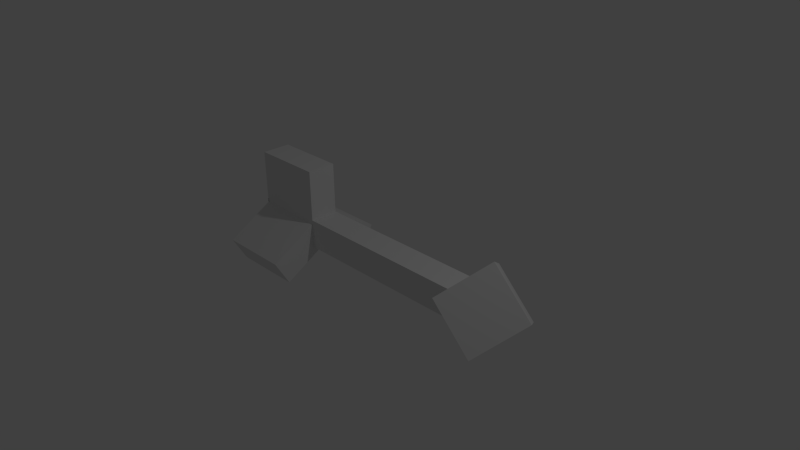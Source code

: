 # Source: new_arrow.blend  (saved by Blender 2.76.0; exported with 4.5.12 LTS)
import bpy
from mathutils import Matrix  # noqa: F401  (used for matrix-valued properties, if any)

bpy.ops.wm.read_factory_settings(use_empty=True)
scene = bpy.context.scene
scene.name = 'Scene'

# ---- collections
col_collection_1 = bpy.data.collections.new('Collection 1'); scene.collection.children.link(col_collection_1)

# ---- materials (node trees are filled in below, after node groups)
mat_material = bpy.data.materials.new('Material')
mat_material.alpha_threshold = 0.0
mat_material.use_transparent_shadow = False
mat_material.roughness = 0.5
mat_material.line_color = (0.0, 0.0, 0.0, 1.0)

# ---- material node trees

# ---- world
world_world = bpy.data.worlds.new('World'); scene.world = world_world
world_world.color = (0.05088, 0.05088, 0.05088)
world_world.use_sun_shadow = False
world_world.sun_shadow_jitter_overblur = 0.0
world_world.cycles.sampling_method = 'MANUAL'
world_world.cycles.sample_map_resolution = 256

# ---- cameras
cam_camera = bpy.data.cameras.new('Camera')
cam_camera.clip_end = 100.0
cam_camera.lens = 35.0
cam_camera.sensor_width = 32.0
cam_camera.sensor_height = 18.0
cam_camera.ortho_scale = 7.314
cam_camera.dof.focus_distance = 0.0
cam_camera.dof.aperture_fstop = 128.0

# ---- lights
light_lamp = bpy.data.lights.new('Lamp', 'POINT')
light_lamp.transmission_factor = 0.0
light_lamp.cutoff_distance = 30.0
light_lamp.energy = 100.0
light_lamp.shadow_buffer_clip_start = 1.001
light_lamp.shadow_soft_size = 0.1
light_lamp.shadow_maximum_resolution = 0.006
light_lamp.use_absolute_resolution = True
light_lamp.cycles.use_multiple_importance_sampling = False

# ---- meshes
me_cube_004 = bpy.data.meshes.new('Cube.004')
me_cube_004.from_pydata([(1.0, 1.0, -1.0), (1.0, -1.0, -1.0), (-1.0, -1.0, -1.0), (-1.0, 1.0, -1.0), (1.0, 1.0, 1.0), (1.0, -1.0, 1.0), (-1.0, -1.0, 1.0), (-1.0, 1.0, 1.0), (-4.113, -5.484, -3.199), (-4.726, -5.405, -2.412), (-6.493, -6.655, -3.662), (-5.881, -6.734, -4.449), (-4.82, -3.759, -3.924), (-5.433, -3.68, -3.137), (-7.2, -4.93, -4.387), (-6.588, -5.009, -5.174), (-4.726, -2.412, -5.405), (-4.113, -3.199, -5.484), (-5.881, -4.449, -6.734), (-6.493, -3.662, -6.655), (-5.433, -3.137, -3.68), (-4.82, -3.924, -3.759), (-6.588, -5.174, -5.009), (-7.2, -4.387, -4.93), (-5.303, -3.146, -3.854), (-5.303, -3.854, -3.146), (-7.071, -5.104, -4.396), (-7.071, -4.396, -5.104), (-6.718, -2.146, -2.854), (-6.718, -2.854, -2.146), (-8.485, -4.104, -3.396), (-8.485, -3.396, -4.104), (0.5303, 0.2286, -0.4786), (0.5303, -0.4786, 0.2286), (-6.541, -5.479, -4.771), (-6.541, -4.771, -5.479), (-0.1768, 0.7286, 0.02145), (-0.1768, 0.02144, 0.7286), (-7.248, -4.979, -4.271), (-7.248, -4.271, -4.979)], [], [(0, 1, 2, 3), (4, 7, 6, 5), (0, 4, 5, 1), (1, 5, 6, 2), (2, 6, 7, 3), (4, 0, 3, 7), (8, 9, 10, 11), (12, 15, 14, 13), (8, 12, 13, 9), (9, 13, 14, 10), (10, 14, 15, 11), (12, 8, 11, 15), (16, 17, 18, 19), (20, 23, 22, 21), (16, 20, 21, 17), (17, 21, 22, 18), (18, 22, 23, 19), (20, 16, 19, 23), (24, 25, 26, 27), (28, 31, 30, 29), (24, 28, 29, 25), (25, 29, 30, 26), (26, 30, 31, 27), (28, 24, 27, 31), (32, 33, 34, 35), (36, 39, 38, 37), (32, 36, 37, 33), (33, 37, 38, 34), (34, 38, 39, 35), (36, 32, 35, 39)])
_uv = me_cube_004.uv_layers.new(name='UVMap')
_uv.uv.foreach_set('vector', [0.0002327, 0.2665, 0.0002327, 0.1334, 0.1334, 0.1334, 0.1334, 0.2665, 0.3997, 0.2665, 0.2665, 0.2665, 0.2665, 0.1334, 0.3997, 0.1334, 0.1334, 0.3997, 0.2665, 0.3997, 0.2665, 0.5328, 0.1334, 0.5328, 0.1334, 0.0002327, 0.2665, 0.0002327, 0.2665, 0.1334, 0.1334, 0.1334, 0.1334, 0.1334, 0.2665, 0.1334, 0.2665, 0.2665, 0.1334, 0.2665, 0.2665, 0.3997, 0.1334, 0.3997, 0.1334, 0.2665, 0.2665, 0.2665, 0.6997, 0.1334, 0.6997, 0.2, 0.5333, 0.2, 0.5333, 0.1334, 0.0, 0.0, 0.0, 0.0, 0.0, 0.0, 0.0, 0.0, 0.6997, 0.1334, 0.8329, 0.1334, 0.8329, 0.2, 0.6997, 0.2, 0.5666, 0.2004, 0.5666, 0.3336, 0.4001, 0.3336, 0.4001, 0.2004, 0.5333, 0.2, 0.4001, 0.2, 0.4001, 0.1334, 0.5333, 0.1334, 0.6997, 0.0002327, 0.6997, 0.1334, 0.5333, 0.1334, 0.5333, 0.0002328, 0.9998, 0.1334, 0.9998, 0.2, 0.8333, 0.2, 0.8333, 0.1334, 0.0, 0.0, 0.0, 0.0, 0.0, 0.0, 0.0, 0.0, 0.5333, 0.4676, 0.4001, 0.4676, 0.4001, 0.4011, 0.5333, 0.4011, 0.9998, 0.2, 0.9998, 0.3331, 0.8333, 0.3331, 0.8333, 0.2, 0.6003, 0.334, 0.6003, 0.4672, 0.5338, 0.4672, 0.5338, 0.334, 0.9998, 0.0002327, 0.9998, 0.1334, 0.8333, 0.1334, 0.8333, 0.0002328, 0.0, 0.0, 0.0, 0.0, 0.0, 0.0, 0.0, 0.0, 0.8329, 0.733, 0.6664, 0.733, 0.6664, 0.6664, 0.8329, 0.6664, 0.4001, 0.334, 0.5333, 0.334, 0.5333, 0.4006, 0.4001, 0.4006, 0.8329, 0.5333, 0.8329, 0.6664, 0.6664, 0.6664, 0.6664, 0.5333, 0.567, 0.3336, 0.567, 0.2004, 0.6336, 0.2004, 0.6336, 0.3336, 0.8329, 0.733, 0.8329, 0.8662, 0.6664, 0.8662, 0.6664, 0.733, 0.666, 0.7335, 0.666, 0.8, 0.0002327, 0.8, 0.0002328, 0.7335, 0.666, 0.6664, 0.000233, 0.6664, 0.0002327, 0.5999, 0.666, 0.5999, 0.0, 0.0, 0.0, 0.0, 0.0, 0.0, 0.0, 0.0, 0.666, 0.5333, 0.666, 0.5999, 0.0002327, 0.5999, 0.0002327, 0.5333, 0.0, 0.0, 0.0, 0.0, 0.0, 0.0, 0.0, 0.0, 0.666, 0.6664, 0.666, 0.733, 0.000233, 0.733, 0.000233, 0.6664])
me_cube_004.materials.append(mat_material)
me_cube_004.use_remesh_preserve_volume = False
me_cube_004.use_remesh_preserve_attributes = False
me_cube_004.use_mirror_vertex_groups = False
me_cube_004.update()

# ---- objects
ob_cube_004 = bpy.data.objects.new('Cube.004', me_cube_004)
ob_lamp = bpy.data.objects.new('Lamp', light_lamp)
ob_camera = bpy.data.objects.new('Camera', cam_camera)

# ---- transforms, parenting, visibility, modifiers, constraints
ob_cube_004.location = (1.9, 0.0, 0.0)
ob_cube_004.rotation_euler = (0.7854, 0.7854, 0.0)
ob_cube_004.scale = (0.4, 0.4, 0.4)
ob_cube_004.lock_rotations_4d = False
ob_cube_004.empty_display_type = 'ARROWS'
ob_cube_004.lineart.crease_threshold = 0.0
ob_lamp.location = (4.076, 1.005, 5.904)
ob_lamp.rotation_euler = (0.6503, 0.05522, 1.866)
ob_lamp.lock_rotations_4d = False
ob_lamp.empty_display_type = 'ARROWS'
ob_lamp.color = (0.0, 0.0, 0.0, 0.0)
ob_lamp.lineart.crease_threshold = 0.0
ob_camera.location = (7.481, -6.508, 5.344)
ob_camera.rotation_euler = (1.109, 0.01082, 0.8149)
ob_camera.lock_rotations_4d = False
ob_camera.empty_display_type = 'ARROWS'
ob_camera.color = (0.0, 0.0, 0.0, 0.0)
ob_camera.display_type = 'WIRE'
ob_camera.lineart.crease_threshold = 0.0

# ---- collection membership
col_collection_1.objects.link(ob_cube_004)
col_collection_1.objects.link(ob_lamp)
col_collection_1.objects.link(ob_camera)

# ---- scene / render settings (as saved in the file)
scene.camera = ob_camera
scene.frame_start = 1; scene.frame_end = 250; scene.frame_set(1)
scene.render.engine = 'BLENDER_EEVEE_NEXT'
scene.render.resolution_percentage = 50
scene.render.dither_intensity = 0.0
scene.cycles.use_denoising = False
scene.cycles.samples = 10
scene.cycles.sampling_pattern = 'TABULATED_SOBOL'
scene.cycles.light_sampling_threshold = 0.0
scene.cycles.use_adaptive_sampling = False
scene.cycles.use_light_tree = False
scene.cycles.blur_glossy = 0.0
scene.cycles.pixel_filter_type = 'GAUSSIAN'
scene.cycles.sample_clamp_indirect = 0.0
scene.view_settings.view_transform = 'Standard'
bpy.context.view_layer.update()
